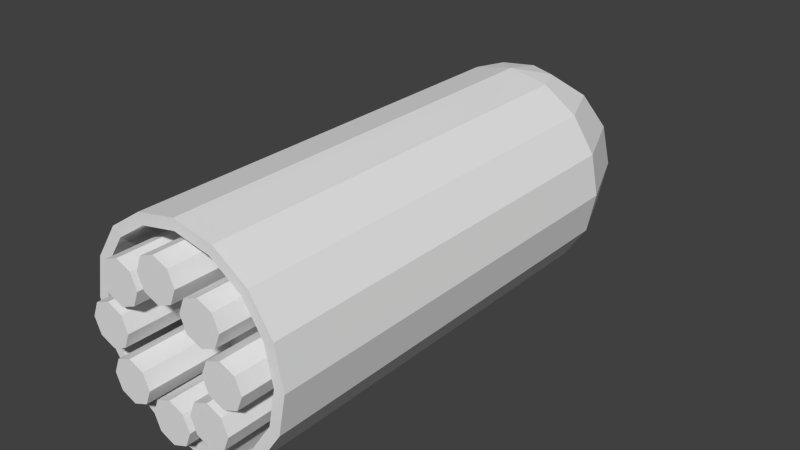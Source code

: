 # Source: minigun.blend  (saved by Blender 2.70.0; exported with 4.5.12 LTS)
import bpy
from mathutils import Matrix  # noqa: F401  (used for matrix-valued properties, if any)

bpy.ops.wm.read_factory_settings(use_empty=True)
scene = bpy.context.scene
scene.name = 'Scene'

# ---- collections
col_collection_1 = bpy.data.collections.new('Collection 1'); scene.collection.children.link(col_collection_1)

# ---- world
world_world = bpy.data.worlds.new('World'); scene.world = world_world
world_world.color = (0.05088, 0.05088, 0.05088)
world_world.use_sun_shadow = False
world_world.sun_shadow_jitter_overblur = 0.0
world_world.cycles.sampling_method = 'MANUAL'
world_world.cycles.sample_map_resolution = 256

# ---- meshes
me_circle = bpy.data.meshes.new('Circle')
me_circle.from_pydata([(-3.632e-08, 0.05, 0.1), (-0.01913, 0.04619, 0.1), (-0.03536, 0.03536, 0.1), (-0.04619, 0.01913, 0.1), (-0.05, 4.161e-10, 0.1), (-0.04619, -0.01913, 0.1), (-0.03536, -0.03536, 0.1), (-0.01913, -0.04619, 0.1), (-4.387e-08, -0.05, 0.1), (0.01913, -0.04619, 0.1), (0.03536, -0.03536, 0.1), (0.04619, -0.01913, 0.1), (0.05, 3.198e-09, 0.1), (0.04619, 0.01913, 0.1), (0.03536, 0.03536, 0.1), (0.01913, 0.04619, 0.1), (-0.01718, 0.04148, 0.1), (-3.706e-08, 0.0449, 0.1), (-0.03175, 0.03175, 0.1), (-0.04148, 0.01718, 0.1), (-0.0449, 6.484e-10, 0.1), (-0.04148, -0.01718, 0.1), (-0.03175, -0.03175, 0.1), (-0.01718, -0.04148, 0.1), (-4e-08, -0.0449, 0.1), (0.01718, -0.04148, 0.1), (0.03175, -0.03175, 0.1), (0.04148, -0.01718, 0.1), (0.0449, 2.811e-09, 0.1), (0.04148, 0.01718, 0.1), (0.03175, 0.03175, 0.1), (0.01718, 0.04148, 0.1), (-0.01718, 0.04148, 0.07), (-3.762e-08, 0.0449, 0.07), (-0.03175, 0.03175, 0.07), (-0.04148, 0.01718, 0.07), (-0.0449, 6.484e-10, 0.07), (-0.04148, -0.01718, 0.07), (-0.03175, -0.03175, 0.07), (-0.01718, -0.04148, 0.07), (-4.056e-08, -0.0449, 0.07), (0.01718, -0.04148, 0.07), (0.03175, -0.03175, 0.07), (0.04148, -0.01718, 0.07), (0.0449, 2.811e-09, 0.07), (0.04148, 0.01718, 0.07), (0.03175, 0.03175, 0.07), (0.01718, 0.04148, 0.07), (-0.01913, 0.04619, -0.1), (-0.03536, 0.03536, -0.1), (-0.04619, 0.01913, -0.1), (-0.05, -1.229e-08, -0.1), (-0.04619, -0.01913, -0.1), (-0.03536, -0.03536, -0.1), (-0.01913, -0.04619, -0.1), (-0.01353, 0.04619, -0.1135), (-0.025, 0.03536, -0.125), (-0.03266, 0.01913, -0.1327), (-0.03536, -9.617e-09, -0.1354), (-0.03266, -0.01913, -0.1327), (-0.025, -0.03536, -0.125), (-0.01353, -0.04619, -0.1135), (-1.479e-07, 0.04619, -0.1191), (-1.486e-07, 0.03536, -0.1354), (-1.486e-07, 0.01913, -0.1462), (-1.471e-07, -8.511e-09, -0.15), (-1.486e-07, -0.01913, -0.1462), (-1.486e-07, -0.03536, -0.1354), (-1.479e-07, -0.04619, -0.1191), (-1.533e-07, 0.05, -0.1), (0.01353, 0.04619, -0.1135), (0.025, 0.03536, -0.125), (0.03266, 0.01913, -0.1327), (0.03536, -9.617e-09, -0.1354), (0.03266, -0.01913, -0.1327), (0.025, -0.03536, -0.125), (0.01353, -0.04619, -0.1135), (-1.48e-07, -0.05, -0.1), (0.01913, 0.04619, -0.1), (0.03536, 0.03536, -0.1), (0.04619, 0.01913, -0.1), (0.05, -1.229e-08, -0.1), (0.04619, -0.01913, -0.1), (0.03536, -0.03536, -0.1), (0.01913, -0.04619, -0.1)], [], [(25, 41, 40, 24), (17, 0, 1, 16), (16, 1, 2, 18), (18, 2, 3, 19), (19, 3, 4, 20), (20, 4, 5, 21), (21, 5, 6, 22), (22, 6, 7, 23), (23, 7, 8, 24), (24, 8, 9, 25), (25, 9, 10, 26), (26, 10, 11, 27), (27, 11, 12, 28), (28, 12, 13, 29), (29, 13, 14, 30), (30, 14, 15, 31), (31, 15, 0, 17), (32, 34, 35, 36, 37, 38, 39, 40, 41, 42, 43, 44, 45, 46, 47, 33), (23, 39, 38, 22), (21, 37, 36, 20), (17, 33, 47, 31), (19, 35, 34, 18), (30, 46, 45, 29), (16, 32, 33, 17), (28, 44, 43, 27), (26, 42, 41, 25), (24, 40, 39, 23), (22, 38, 37, 21), (20, 36, 35, 19), (31, 47, 46, 30), (18, 34, 32, 16), (29, 45, 44, 28), (27, 43, 42, 26), (54, 53, 60, 61), (53, 52, 59, 60), (52, 51, 58, 59), (51, 50, 57, 58), (50, 49, 56, 57), (49, 48, 55, 56), (61, 60, 67, 68), (60, 59, 66, 67), (59, 58, 65, 66), (58, 57, 64, 65), (57, 56, 63, 64), (56, 55, 62, 63), (68, 67, 75, 76), (67, 66, 74, 75), (66, 65, 73, 74), (65, 64, 72, 73), (64, 63, 71, 72), (63, 62, 70, 71), (76, 75, 83, 84), (75, 74, 82, 83), (74, 73, 81, 82), (73, 72, 80, 81), (72, 71, 79, 80), (71, 70, 78, 79), (8, 77, 84, 9), (10, 83, 82, 11), (77, 54, 61), (48, 69, 55), (77, 61, 68), (55, 69, 62), (77, 68, 76), (62, 69, 70), (77, 76, 84), (70, 69, 78), (12, 81, 80, 13), (1, 48, 49, 2), (14, 79, 78, 15), (3, 50, 51, 4), (5, 52, 53, 6), (7, 54, 77, 8), (9, 84, 83, 10), (11, 82, 81, 12), (0, 69, 48, 1), (13, 80, 79, 14), (2, 49, 50, 3), (15, 78, 69, 0), (4, 51, 52, 5), (6, 53, 54, 7)])
_uv = me_circle.uv_layers.new(name='UVMap')
_uv.uv.foreach_set('vector', [0.5086, 0.55, 0.5086, 0.535, 0.5, 0.535, 0.5, 0.55, 0.5, 0.5225, 0.5, 0.525, 0.4904, 0.5231, 0.4914, 0.5207, 0.4914, 0.5207, 0.4904, 0.5231, 0.4823, 0.5177, 0.4841, 0.5159, 0.4841, 0.5159, 0.4823, 0.5177, 0.4769, 0.5096, 0.4793, 0.5086, 0.4793, 0.5086, 0.4769, 0.5096, 0.475, 0.5, 0.4775, 0.5, 0.4775, 0.5, 0.475, 0.5, 0.4769, 0.4904, 0.4793, 0.4914, 0.4793, 0.4914, 0.4769, 0.4904, 0.4823, 0.4823, 0.4841, 0.4841, 0.4841, 0.4841, 0.4823, 0.4823, 0.4904, 0.4769, 0.4914, 0.4793, 0.4914, 0.4793, 0.4904, 0.4769, 0.5, 0.475, 0.5, 0.4775, 0.5, 0.4775, 0.5, 0.475, 0.5096, 0.4769, 0.5086, 0.4793, 0.5086, 0.4793, 0.5096, 0.4769, 0.5177, 0.4823, 0.5159, 0.4841, 0.5159, 0.4841, 0.5177, 0.4823, 0.5231, 0.4904, 0.5207, 0.4914, 0.5207, 0.4914, 0.5231, 0.4904, 0.525, 0.5, 0.5225, 0.5, 0.5225, 0.5, 0.525, 0.5, 0.5231, 0.5096, 0.5207, 0.5086, 0.5207, 0.5086, 0.5231, 0.5096, 0.5177, 0.5177, 0.5159, 0.5159, 0.5159, 0.5159, 0.5177, 0.5177, 0.5096, 0.5231, 0.5086, 0.5207, 0.5086, 0.5207, 0.5096, 0.5231, 0.5, 0.525, 0.5, 0.5225, 0.4914, 0.5207, 0.4841, 0.5159, 0.4793, 0.5086, 0.4775, 0.5, 0.4793, 0.4914, 0.4841, 0.4841, 0.4914, 0.4793, 0.5, 0.4775, 0.5086, 0.4793, 0.5159, 0.4841, 0.5207, 0.4914, 0.5225, 0.5, 0.5207, 0.5086, 0.5159, 0.5159, 0.5086, 0.5207, 0.5, 0.5225, 0.4914, 0.55, 0.4914, 0.535, 0.4841, 0.535, 0.4841, 0.55, 0.4914, 0.55, 0.4914, 0.535, 0.5, 0.535, 0.5, 0.55, 0.5, 0.55, 0.5, 0.535, 0.5086, 0.535, 0.5086, 0.55, 0.5086, 0.55, 0.5086, 0.535, 0.5159, 0.535, 0.5159, 0.55, 0.5159, 0.55, 0.5159, 0.535, 0.5086, 0.535, 0.5086, 0.55, 0.4914, 0.55, 0.4914, 0.535, 0.5, 0.535, 0.5, 0.55, 0.5, 0.55, 0.5, 0.535, 0.4914, 0.535, 0.4914, 0.55, 0.5159, 0.55, 0.5159, 0.535, 0.5086, 0.535, 0.5086, 0.55, 0.5, 0.55, 0.5, 0.535, 0.4914, 0.535, 0.4914, 0.55, 0.4841, 0.55, 0.4841, 0.535, 0.4914, 0.535, 0.4914, 0.55, 0.5, 0.55, 0.5, 0.535, 0.5086, 0.535, 0.5086, 0.55, 0.5086, 0.55, 0.5086, 0.535, 0.5159, 0.535, 0.5159, 0.55, 0.4841, 0.55, 0.4841, 0.535, 0.4914, 0.535, 0.4914, 0.55, 0.5086, 0.55, 0.5086, 0.535, 0.5, 0.535, 0.5, 0.55, 0.4914, 0.55, 0.4914, 0.535, 0.4841, 0.535, 0.4841, 0.55, 0.4904, 0.45, 0.4823, 0.45, 0.4875, 0.4375, 0.4932, 0.4432, 0.4823, 0.45, 0.4904, 0.45, 0.4904, 0.4337, 0.4823, 0.4375, 0.4904, 0.45, 0.5, 0.45, 0.5, 0.4323, 0.4904, 0.4337, 0.5, 0.45, 0.5096, 0.45, 0.5096, 0.4337, 0.5, 0.4323, 0.5096, 0.45, 0.5177, 0.45, 0.5177, 0.4375, 0.5096, 0.4337, 0.4823, 0.45, 0.4904, 0.45, 0.4932, 0.4432, 0.4875, 0.4375, 0.4932, 0.4432, 0.4875, 0.4375, 0.5, 0.4323, 0.5, 0.4404, 0.4875, 0.4823, 0.4837, 0.4904, 0.5, 0.4904, 0.5, 0.4823, 0.4837, 0.4904, 0.4823, 0.5, 0.5, 0.5, 0.5, 0.4904, 0.4823, 0.5, 0.4837, 0.5096, 0.5, 0.5096, 0.5, 0.5, 0.4837, 0.5096, 0.4875, 0.5177, 0.5, 0.5177, 0.5, 0.5096, 0.4875, 0.4375, 0.4932, 0.4432, 0.5, 0.4404, 0.5, 0.4323, 0.5, 0.4404, 0.5, 0.4323, 0.5125, 0.4375, 0.5068, 0.4432, 0.5, 0.4823, 0.5, 0.4904, 0.5163, 0.4904, 0.5125, 0.4823, 0.5, 0.4904, 0.5, 0.5, 0.5177, 0.5, 0.5163, 0.4904, 0.5, 0.5, 0.5, 0.5096, 0.5163, 0.5096, 0.5177, 0.5, 0.5, 0.5096, 0.5, 0.5177, 0.5125, 0.5177, 0.5163, 0.5096, 0.5, 0.4323, 0.5, 0.4404, 0.5068, 0.4432, 0.5125, 0.4375, 0.5068, 0.4432, 0.5125, 0.4375, 0.5177, 0.45, 0.5096, 0.45, 0.4823, 0.4375, 0.4904, 0.4337, 0.4904, 0.45, 0.4823, 0.45, 0.4904, 0.4337, 0.5, 0.4323, 0.5, 0.45, 0.4904, 0.45, 0.5, 0.4323, 0.5096, 0.4337, 0.5096, 0.45, 0.5, 0.45, 0.5096, 0.4337, 0.5177, 0.4375, 0.5177, 0.45, 0.5096, 0.45, 0.5125, 0.4375, 0.5068, 0.4432, 0.5096, 0.45, 0.5177, 0.45, 0.5, 0.55, 0.5, 0.45, 0.5096, 0.45, 0.5096, 0.55, 0.4823, 0.55, 0.4823, 0.45, 0.4904, 0.45, 0.4904, 0.55, 0.5, 0.45, 0.4904, 0.45, 0.4932, 0.4432, 0.4904, 0.45, 0.5, 0.45, 0.4932, 0.4432, 0.5, 0.45, 0.4932, 0.4432, 0.5, 0.4404, 0.4932, 0.4432, 0.5, 0.45, 0.5, 0.4404, 0.5, 0.45, 0.5, 0.4404, 0.5068, 0.4432, 0.5, 0.4404, 0.5, 0.45, 0.5068, 0.4432, 0.5, 0.45, 0.5068, 0.4432, 0.5096, 0.45, 0.5068, 0.4432, 0.5, 0.45, 0.5096, 0.45, 0.5, 0.55, 0.5, 0.45, 0.5096, 0.45, 0.5096, 0.55, 0.4904, 0.55, 0.4904, 0.45, 0.4823, 0.45, 0.4823, 0.55, 0.5177, 0.55, 0.5177, 0.45, 0.5096, 0.45, 0.5096, 0.55, 0.5096, 0.55, 0.5096, 0.45, 0.5, 0.45, 0.5, 0.55, 0.4904, 0.55, 0.4904, 0.45, 0.4823, 0.45, 0.4823, 0.55, 0.4904, 0.55, 0.4904, 0.45, 0.5, 0.45, 0.5, 0.55, 0.5096, 0.55, 0.5096, 0.45, 0.5177, 0.45, 0.5177, 0.55, 0.4904, 0.55, 0.4904, 0.45, 0.5, 0.45, 0.5, 0.55, 0.5, 0.55, 0.5, 0.45, 0.4904, 0.45, 0.4904, 0.55, 0.5096, 0.55, 0.5096, 0.45, 0.5177, 0.45, 0.5177, 0.55, 0.5177, 0.55, 0.5177, 0.45, 0.5096, 0.45, 0.5096, 0.55, 0.5096, 0.55, 0.5096, 0.45, 0.5, 0.45, 0.5, 0.55, 0.5, 0.55, 0.5, 0.45, 0.4904, 0.45, 0.4904, 0.55, 0.4823, 0.55, 0.4823, 0.45, 0.4904, 0.45, 0.4904, 0.55])
me_circle.use_remesh_preserve_volume = False
me_circle.use_remesh_preserve_attributes = False
me_circle.use_mirror_vertex_groups = False
me_circle.update()
me_circle_001 = bpy.data.meshes.new('Circle.001')
me_circle_001.from_pydata([(1.529e-08, 0.04, 0.11), (-0.007071, 0.03707, 0.11), (-0.01, 0.03, 0.11), (-0.007071, 0.02293, 0.11), (1.617e-08, 0.02, 0.11), (0.007071, 0.02293, 0.11), (0.01, 0.03, 0.11), (0.007071, 0.03707, 0.11), (7.061e-09, 0.04, 0.07), (-0.007071, 0.03707, 0.07), (-0.01, 0.03, 0.07), (-0.007071, 0.02293, 0.07), (7.935e-09, 0.02, 0.07), (0.007071, 0.02293, 0.07), (0.01, 0.03, 0.07), (0.007071, 0.03707, 0.07), (-0.03, 0.01, 0.11), (-0.03707, 0.007071, 0.11), (-0.04, -9.313e-09, 0.11), (-0.03707, -0.007071, 0.11), (-0.03, -0.01, 0.11), (-0.02293, -0.007071, 0.11), (-0.02, -7.451e-09, 0.11), (-0.02293, 0.007071, 0.11), (-0.03, 0.01, 0.07), (-0.03707, 0.007071, 0.07), (-0.04, -9.313e-09, 0.07), (-0.03707, -0.007071, 0.07), (-0.03, -0.01, 0.07), (-0.02293, -0.007071, 0.07), (-0.02, -7.451e-09, 0.07), (-0.02293, 0.007071, 0.07), (1.49e-08, -0.02, 0.11), (-0.007071, -0.02293, 0.11), (-0.01, -0.03, 0.11), (-0.007071, -0.03707, 0.11), (1.676e-08, -0.04, 0.11), (0.007071, -0.03707, 0.11), (0.01, -0.03, 0.11), (0.007071, -0.02293, 0.11), (7.451e-09, -0.02, 0.07), (-0.007071, -0.02293, 0.07), (-0.01, -0.03, 0.07), (-0.007071, -0.03707, 0.07), (7.451e-09, -0.04, 0.07), (0.007071, -0.03707, 0.07), (0.01, -0.03, 0.07), (0.007071, -0.02293, 0.07), (0.03, 0.01, 0.11), (0.02293, 0.007071, 0.11), (0.02, -9.313e-09, 0.11), (0.02293, -0.007071, 0.11), (0.03, -0.01, 0.11), (0.03707, -0.007071, 0.11), (0.04, -7.451e-09, 0.11), (0.03707, 0.007071, 0.11), (0.03, 0.01, 0.07), (0.02293, 0.007071, 0.07), (0.02, -9.313e-09, 0.07), (0.02293, -0.007071, 0.07), (0.03, -0.01, 0.07), (0.03707, -0.007071, 0.07), (0.04, -7.451e-09, 0.07), (0.03707, 0.007071, 0.07), (0.02828, 0.02828, 0.11), (0.02121, 0.03121, 0.11), (0.01414, 0.02828, 0.11), (0.01121, 0.02121, 0.11), (0.01414, 0.01414, 0.11), (0.02121, 0.01121, 0.11), (0.02828, 0.01414, 0.11), (0.03121, 0.02121, 0.11), (0.02828, 0.02828, 0.07), (0.02121, 0.03121, 0.07), (0.01414, 0.02828, 0.07), (0.01121, 0.02121, 0.07), (0.01414, 0.01414, 0.07), (0.02121, 0.01121, 0.07), (0.02828, 0.01414, 0.07), (0.03121, 0.02121, 0.07), (-0.01414, 0.02828, 0.11), (-0.02121, 0.03121, 0.11), (-0.02828, 0.02828, 0.11), (-0.03121, 0.02121, 0.11), (-0.02828, 0.01414, 0.11), (-0.02121, 0.01121, 0.11), (-0.01414, 0.01414, 0.11), (-0.01121, 0.02121, 0.11), (-0.01414, 0.02828, 0.07), (-0.02121, 0.03121, 0.07), (-0.02828, 0.02828, 0.07), (-0.03121, 0.02121, 0.07), (-0.02828, 0.01414, 0.07), (-0.02121, 0.01121, 0.07), (-0.01414, 0.01414, 0.07), (-0.01121, 0.02121, 0.07), (-0.01414, -0.01414, 0.11), (-0.02121, -0.01121, 0.11), (-0.02828, -0.01414, 0.11), (-0.03121, -0.02121, 0.11), (-0.02828, -0.02828, 0.11), (-0.02121, -0.03121, 0.11), (-0.01414, -0.02828, 0.11), (-0.01121, -0.02121, 0.11), (-0.01414, -0.01414, 0.07), (-0.02121, -0.01121, 0.07), (-0.02828, -0.01414, 0.07), (-0.03121, -0.02121, 0.07), (-0.02828, -0.02828, 0.07), (-0.02121, -0.03121, 0.07), (-0.01414, -0.02828, 0.07), (-0.01121, -0.02121, 0.07), (0.02828, -0.01414, 0.11), (0.02121, -0.01121, 0.11), (0.01414, -0.01414, 0.11), (0.01121, -0.02121, 0.11), (0.01414, -0.02828, 0.11), (0.02121, -0.03121, 0.11), (0.02828, -0.02828, 0.11), (0.03121, -0.02121, 0.11), (0.02828, -0.01414, 0.07), (0.02121, -0.01121, 0.07), (0.01414, -0.01414, 0.07), (0.01121, -0.02121, 0.07), (0.01414, -0.02828, 0.07), (0.02121, -0.03121, 0.07), (0.02828, -0.02828, 0.07), (0.03121, -0.02121, 0.07)], [], [(1, 2, 3, 4, 5, 6, 7, 0), (9, 8, 15, 14, 13, 12, 11, 10), (7, 15, 8, 0), (6, 14, 15, 7), (5, 13, 14, 6), (4, 12, 13, 5), (3, 11, 12, 4), (2, 10, 11, 3), (1, 9, 10, 2), (0, 8, 9, 1), (17, 18, 19, 20, 21, 22, 23, 16), (25, 24, 31, 30, 29, 28, 27, 26), (23, 31, 24, 16), (22, 30, 31, 23), (21, 29, 30, 22), (20, 28, 29, 21), (19, 27, 28, 20), (18, 26, 27, 19), (17, 25, 26, 18), (16, 24, 25, 17), (33, 34, 35, 36, 37, 38, 39, 32), (41, 40, 47, 46, 45, 44, 43, 42), (39, 47, 40, 32), (38, 46, 47, 39), (37, 45, 46, 38), (36, 44, 45, 37), (35, 43, 44, 36), (34, 42, 43, 35), (33, 41, 42, 34), (32, 40, 41, 33), (49, 50, 51, 52, 53, 54, 55, 48), (57, 56, 63, 62, 61, 60, 59, 58), (55, 63, 56, 48), (54, 62, 63, 55), (53, 61, 62, 54), (52, 60, 61, 53), (51, 59, 60, 52), (50, 58, 59, 51), (49, 57, 58, 50), (48, 56, 57, 49), (65, 66, 67, 68, 69, 70, 71, 64), (73, 72, 79, 78, 77, 76, 75, 74), (71, 79, 72, 64), (70, 78, 79, 71), (69, 77, 78, 70), (68, 76, 77, 69), (67, 75, 76, 68), (66, 74, 75, 67), (65, 73, 74, 66), (64, 72, 73, 65), (81, 82, 83, 84, 85, 86, 87, 80), (89, 88, 95, 94, 93, 92, 91, 90), (87, 95, 88, 80), (86, 94, 95, 87), (85, 93, 94, 86), (84, 92, 93, 85), (83, 91, 92, 84), (82, 90, 91, 83), (81, 89, 90, 82), (80, 88, 89, 81), (97, 98, 99, 100, 101, 102, 103, 96), (105, 104, 111, 110, 109, 108, 107, 106), (103, 111, 104, 96), (102, 110, 111, 103), (101, 109, 110, 102), (100, 108, 109, 101), (99, 107, 108, 100), (98, 106, 107, 99), (97, 105, 106, 98), (96, 104, 105, 97), (113, 114, 115, 116, 117, 118, 119, 112), (121, 120, 127, 126, 125, 124, 123, 122), (119, 127, 120, 112), (118, 126, 127, 119), (117, 125, 126, 118), (116, 124, 125, 117), (115, 123, 124, 116), (114, 122, 123, 115), (113, 121, 122, 114), (112, 120, 121, 113)])
_uv = me_circle_001.uv_layers.new(name='UVMap')
_uv.uv.foreach_set('vector', [0.4965, 0.5185, 0.495, 0.515, 0.4965, 0.5115, 0.5, 0.51, 0.5035, 0.5115, 0.505, 0.515, 0.5035, 0.5185, 0.5, 0.52, 0.4965, 0.5185, 0.5, 0.52, 0.5035, 0.5185, 0.505, 0.515, 0.5035, 0.5115, 0.5, 0.51, 0.4965, 0.5115, 0.495, 0.515, 0.5035, 0.555, 0.5035, 0.535, 0.5, 0.535, 0.5, 0.555, 0.515, 0.555, 0.515, 0.535, 0.5185, 0.535, 0.5185, 0.555, 0.5115, 0.555, 0.5115, 0.535, 0.515, 0.535, 0.515, 0.555, 0.5, 0.555, 0.5, 0.535, 0.5035, 0.535, 0.5035, 0.555, 0.4965, 0.555, 0.4965, 0.535, 0.5, 0.535, 0.5, 0.555, 0.515, 0.555, 0.515, 0.535, 0.5115, 0.535, 0.5115, 0.555, 0.5185, 0.555, 0.5185, 0.535, 0.515, 0.535, 0.515, 0.555, 0.5, 0.555, 0.5, 0.535, 0.4965, 0.535, 0.4965, 0.555, 0.4815, 0.5035, 0.48, 0.5, 0.4815, 0.4965, 0.485, 0.495, 0.4885, 0.4965, 0.49, 0.5, 0.4885, 0.5035, 0.485, 0.505, 0.4815, 0.5035, 0.485, 0.505, 0.4885, 0.5035, 0.49, 0.5, 0.4885, 0.4965, 0.485, 0.495, 0.4815, 0.4965, 0.48, 0.5, 0.4885, 0.555, 0.4885, 0.535, 0.485, 0.535, 0.485, 0.555, 0.5, 0.555, 0.5, 0.535, 0.5035, 0.535, 0.5035, 0.555, 0.4965, 0.555, 0.4965, 0.535, 0.5, 0.535, 0.5, 0.555, 0.485, 0.555, 0.485, 0.535, 0.4885, 0.535, 0.4885, 0.555, 0.4815, 0.555, 0.4815, 0.535, 0.485, 0.535, 0.485, 0.555, 0.5, 0.555, 0.5, 0.535, 0.4965, 0.535, 0.4965, 0.555, 0.5035, 0.555, 0.5035, 0.535, 0.5, 0.535, 0.5, 0.555, 0.485, 0.555, 0.485, 0.535, 0.4815, 0.535, 0.4815, 0.555, 0.4965, 0.4885, 0.495, 0.485, 0.4965, 0.4815, 0.5, 0.48, 0.5035, 0.4815, 0.505, 0.485, 0.5035, 0.4885, 0.5, 0.49, 0.4965, 0.4885, 0.5, 0.49, 0.5035, 0.4885, 0.505, 0.485, 0.5035, 0.4815, 0.5, 0.48, 0.4965, 0.4815, 0.495, 0.485, 0.5035, 0.555, 0.5035, 0.535, 0.5, 0.535, 0.5, 0.555, 0.485, 0.555, 0.485, 0.535, 0.4885, 0.535, 0.4885, 0.555, 0.4815, 0.555, 0.4815, 0.535, 0.485, 0.535, 0.485, 0.555, 0.5, 0.555, 0.5, 0.535, 0.5035, 0.535, 0.5035, 0.555, 0.4965, 0.555, 0.4965, 0.535, 0.5, 0.535, 0.5, 0.555, 0.485, 0.555, 0.485, 0.535, 0.4815, 0.535, 0.4815, 0.555, 0.4885, 0.555, 0.4885, 0.535, 0.485, 0.535, 0.485, 0.555, 0.5, 0.555, 0.5, 0.535, 0.4965, 0.535, 0.4965, 0.555, 0.5115, 0.5035, 0.51, 0.5, 0.5115, 0.4965, 0.515, 0.495, 0.5185, 0.4965, 0.52, 0.5, 0.5185, 0.5035, 0.515, 0.505, 0.5115, 0.5035, 0.515, 0.505, 0.5185, 0.5035, 0.52, 0.5, 0.5185, 0.4965, 0.515, 0.495, 0.5115, 0.4965, 0.51, 0.5, 0.5185, 0.555, 0.5185, 0.535, 0.515, 0.535, 0.515, 0.555, 0.5, 0.555, 0.5, 0.535, 0.5035, 0.535, 0.5035, 0.555, 0.4965, 0.555, 0.4965, 0.535, 0.5, 0.535, 0.5, 0.555, 0.515, 0.555, 0.515, 0.535, 0.5185, 0.535, 0.5185, 0.555, 0.5115, 0.555, 0.5115, 0.535, 0.515, 0.535, 0.515, 0.555, 0.5, 0.555, 0.5, 0.535, 0.4965, 0.535, 0.4965, 0.555, 0.5035, 0.555, 0.5035, 0.535, 0.5, 0.535, 0.5, 0.555, 0.515, 0.555, 0.515, 0.535, 0.5115, 0.535, 0.5115, 0.555, 0.4965, 0.5185, 0.495, 0.515, 0.4965, 0.5115, 0.5, 0.51, 0.5035, 0.5115, 0.505, 0.515, 0.5035, 0.5185, 0.5, 0.52, 0.4965, 0.5185, 0.5, 0.52, 0.5035, 0.5185, 0.505, 0.515, 0.5035, 0.5115, 0.5, 0.51, 0.4965, 0.5115, 0.495, 0.515, 0.5035, 0.555, 0.5035, 0.535, 0.5, 0.535, 0.5, 0.555, 0.515, 0.555, 0.515, 0.535, 0.5185, 0.535, 0.5185, 0.555, 0.5115, 0.555, 0.5115, 0.535, 0.515, 0.535, 0.515, 0.555, 0.5, 0.555, 0.5, 0.535, 0.5035, 0.535, 0.5035, 0.555, 0.4965, 0.555, 0.4965, 0.535, 0.5, 0.535, 0.5, 0.555, 0.515, 0.555, 0.515, 0.535, 0.5115, 0.535, 0.5115, 0.555, 0.5185, 0.555, 0.5185, 0.535, 0.515, 0.535, 0.515, 0.555, 0.5, 0.555, 0.5, 0.535, 0.4965, 0.535, 0.4965, 0.555, 0.4815, 0.5035, 0.48, 0.5, 0.4815, 0.4965, 0.485, 0.495, 0.4885, 0.4965, 0.49, 0.5, 0.4885, 0.5035, 0.485, 0.505, 0.4815, 0.5035, 0.485, 0.505, 0.4885, 0.5035, 0.49, 0.5, 0.4885, 0.4965, 0.485, 0.495, 0.4815, 0.4965, 0.48, 0.5, 0.4885, 0.555, 0.4885, 0.535, 0.485, 0.535, 0.485, 0.555, 0.5, 0.555, 0.5, 0.535, 0.5035, 0.535, 0.5035, 0.555, 0.4965, 0.555, 0.4965, 0.535, 0.5, 0.535, 0.5, 0.555, 0.485, 0.555, 0.485, 0.535, 0.4885, 0.535, 0.4885, 0.555, 0.4815, 0.555, 0.4815, 0.535, 0.485, 0.535, 0.485, 0.555, 0.5, 0.555, 0.5, 0.535, 0.4965, 0.535, 0.4965, 0.555, 0.5035, 0.555, 0.5035, 0.535, 0.5, 0.535, 0.5, 0.555, 0.485, 0.555, 0.485, 0.535, 0.4815, 0.535, 0.4815, 0.555, 0.4965, 0.4885, 0.495, 0.485, 0.4965, 0.4815, 0.5, 0.48, 0.5035, 0.4815, 0.505, 0.485, 0.5035, 0.4885, 0.5, 0.49, 0.4965, 0.4885, 0.5, 0.49, 0.5035, 0.4885, 0.505, 0.485, 0.5035, 0.4815, 0.5, 0.48, 0.4965, 0.4815, 0.495, 0.485, 0.5035, 0.555, 0.5035, 0.535, 0.5, 0.535, 0.5, 0.555, 0.485, 0.555, 0.485, 0.535, 0.4885, 0.535, 0.4885, 0.555, 0.4815, 0.555, 0.4815, 0.535, 0.485, 0.535, 0.485, 0.555, 0.5, 0.555, 0.5, 0.535, 0.5035, 0.535, 0.5035, 0.555, 0.4965, 0.555, 0.4965, 0.535, 0.5, 0.535, 0.5, 0.555, 0.485, 0.555, 0.485, 0.535, 0.4815, 0.535, 0.4815, 0.555, 0.4885, 0.555, 0.4885, 0.535, 0.485, 0.535, 0.485, 0.555, 0.5, 0.555, 0.5, 0.535, 0.4965, 0.535, 0.4965, 0.555, 0.5115, 0.5035, 0.51, 0.5, 0.5115, 0.4965, 0.515, 0.495, 0.5185, 0.4965, 0.52, 0.5, 0.5185, 0.5035, 0.515, 0.505, 0.5115, 0.5035, 0.515, 0.505, 0.5185, 0.5035, 0.52, 0.5, 0.5185, 0.4965, 0.515, 0.495, 0.5115, 0.4965, 0.51, 0.5, 0.5185, 0.555, 0.5185, 0.535, 0.515, 0.535, 0.515, 0.555, 0.5, 0.555, 0.5, 0.535, 0.5035, 0.535, 0.5035, 0.555, 0.4965, 0.555, 0.4965, 0.535, 0.5, 0.535, 0.5, 0.555, 0.515, 0.555, 0.515, 0.535, 0.5185, 0.535, 0.5185, 0.555, 0.5115, 0.555, 0.5115, 0.535, 0.515, 0.535, 0.515, 0.555, 0.5, 0.555, 0.5, 0.535, 0.4965, 0.535, 0.4965, 0.555, 0.5035, 0.555, 0.5035, 0.535, 0.5, 0.535, 0.5, 0.555, 0.515, 0.555, 0.515, 0.535, 0.5115, 0.535, 0.5115, 0.555])
me_circle_001.use_remesh_preserve_volume = False
me_circle_001.use_remesh_preserve_attributes = False
me_circle_001.use_mirror_vertex_groups = False
me_circle_001.update()

# ---- objects
ob_minigun = bpy.data.objects.new('minigun', me_circle)
ob_muzzles = bpy.data.objects.new('muzzles', me_circle_001)

# ---- transforms, parenting, visibility, modifiers, constraints
ob_minigun.location = (0.0, 0.0, 0.0)
ob_minigun.rotation_euler = (1.571, 2.22e-16, 2.22e-16)
ob_minigun.lineart.crease_threshold = 0.0
ob_muzzles.parent = ob_minigun
ob_muzzles.matrix_parent_inverse = Matrix(((1.0, 2.22e-16, -2.22e-16, 0.0), (2.22e-16, 7.55e-08, 1.0, 0.0), (2.22e-16, -1.0, 7.55e-08, 0.0), (0.0, 0.0, 0.0, 1.0)))
ob_muzzles.location = (0.0, 0.0, 0.0)
ob_muzzles.rotation_euler = (1.571, 6.283, -1.344e-07)
ob_muzzles.lineart.crease_threshold = 0.0

# ---- collection membership
col_collection_1.objects.link(ob_minigun)
col_collection_1.objects.link(ob_muzzles)

# ---- scene / render settings (as saved in the file)
scene.frame_start = 1; scene.frame_end = 20; scene.frame_set(24)
scene.render.engine = 'BLENDER_EEVEE_NEXT'
scene.render.resolution_percentage = 50
scene.render.dither_intensity = 0.0
scene.cycles.use_denoising = False
scene.cycles.samples = 10
scene.cycles.sampling_pattern = 'TABULATED_SOBOL'
scene.cycles.light_sampling_threshold = 0.0
scene.cycles.use_adaptive_sampling = False
scene.cycles.use_light_tree = False
scene.cycles.blur_glossy = 0.0
scene.cycles.volume_bounces = 1
scene.cycles.pixel_filter_type = 'GAUSSIAN'
scene.cycles.sample_clamp_indirect = 0.0
scene.view_settings.view_transform = 'Standard'
bpy.context.view_layer.update()

# ---- added for rendering (the .blend has no active camera and no usable light): camera, sun
cam_auto = bpy.data.cameras.new('AutoCamera')
cam_auto.lens = 50.0
cam_auto.sensor_width = 36.0
cam_auto.clip_end = 1000.0
ob_auto_camera = bpy.data.objects.new('AutoCamera', cam_auto)
scene.collection.objects.link(ob_auto_camera)
ob_auto_camera.location = (0.273841, -0.30861, 0.219073)
ob_auto_camera.rotation_euler = (1.09748, -7.21219e-08, 0.694738)
scene.camera = ob_auto_camera
light_auto_sun = bpy.data.lights.new('AutoSun', 'SUN')
light_auto_sun.energy = 3.0
light_auto_sun.angle = 0.0523599
ob_auto_sun = bpy.data.objects.new('AutoSun', light_auto_sun)
scene.collection.objects.link(ob_auto_sun)
ob_auto_sun.rotation_euler = (0.872665, 0.174533, 0.523599)
bpy.context.view_layer.update()
